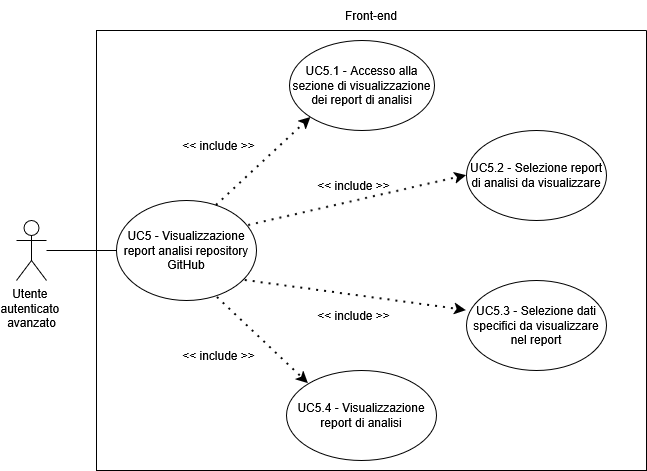

The diagram above was exported from draw.io. Its source (the exported page's mxGraphModel, read from the mxfile embedded in the PNG):
<mxGraphModel dx="1426" dy="759" grid="1" gridSize="10" guides="1" tooltips="1" connect="1" arrows="1" fold="1" page="1" pageScale="1" pageWidth="850" pageHeight="1100" math="0" shadow="0">
  <root>
    <mxCell id="0" />
    <mxCell id="1" parent="0" />
    <mxCell id="SMyp3PwJAXLeAx2MYV7U-1" parent="1" style="shape=umlActor;verticalLabelPosition=bottom;verticalAlign=top;html=1;outlineConnect=0;" value="&lt;div&gt;Utente&amp;nbsp;&lt;/div&gt;&lt;div&gt;autenticato&amp;nbsp;&lt;/div&gt;&lt;div&gt;avanzato&lt;/div&gt;" vertex="1">
      <mxGeometry height="60" width="30" x="80" y="350" as="geometry" />
    </mxCell>
    <mxCell id="SMyp3PwJAXLeAx2MYV7U-2" parent="1" style="swimlane;startSize=0;" value="" vertex="1">
      <mxGeometry height="440" width="550" x="160" y="160" as="geometry">
        <mxRectangle height="40" width="50" x="270" y="110" as="alternateBounds" />
      </mxGeometry>
    </mxCell>
    <mxCell id="SMyp3PwJAXLeAx2MYV7U-3" parent="SMyp3PwJAXLeAx2MYV7U-2" style="ellipse;whiteSpace=wrap;html=1;" value="UC5 - Visualizzazione report analisi repository GitHub" vertex="1">
      <mxGeometry height="100" width="140" x="20" y="170" as="geometry" />
    </mxCell>
    <mxCell id="SMyp3PwJAXLeAx2MYV7U-4" parent="SMyp3PwJAXLeAx2MYV7U-2" style="ellipse;whiteSpace=wrap;html=1;" value="UC5.1 - Accesso alla sezione di visualizzazione dei report di analisi" vertex="1">
      <mxGeometry height="90" width="145" x="193" y="10" as="geometry" />
    </mxCell>
    <mxCell id="SMyp3PwJAXLeAx2MYV7U-5" edge="1" parent="SMyp3PwJAXLeAx2MYV7U-2" source="SMyp3PwJAXLeAx2MYV7U-3" style="endArrow=classic;dashed=1;html=1;dashPattern=1 3;strokeWidth=2;rounded=0;entryX=0;entryY=1;entryDx=0;entryDy=0;strokeColor=default;curved=0;endFill=1;endSize=6;exitX=0.714;exitY=0.05;exitDx=0;exitDy=0;exitPerimeter=0;" target="SMyp3PwJAXLeAx2MYV7U-4" value="">
      <mxGeometry height="50" relative="1" width="50" as="geometry">
        <mxPoint x="130" y="300" as="sourcePoint" />
        <mxPoint x="180" y="250" as="targetPoint" />
      </mxGeometry>
    </mxCell>
    <mxCell id="SMyp3PwJAXLeAx2MYV7U-6" parent="SMyp3PwJAXLeAx2MYV7U-2" style="text;html=1;whiteSpace=wrap;strokeColor=none;fillColor=none;align=center;verticalAlign=middle;rounded=0;" value="&amp;lt;&amp;lt; include &amp;gt;&amp;gt;" vertex="1">
      <mxGeometry height="30" width="95" x="210" y="140" as="geometry" />
    </mxCell>
    <mxCell id="SMyp3PwJAXLeAx2MYV7U-7" parent="SMyp3PwJAXLeAx2MYV7U-2" style="ellipse;whiteSpace=wrap;html=1;" value="UC5.2 - Selezione report di analisi da visualizzare" vertex="1">
      <mxGeometry height="90" width="140" x="370" y="100" as="geometry" />
    </mxCell>
    <mxCell id="SMyp3PwJAXLeAx2MYV7U-8" edge="1" parent="SMyp3PwJAXLeAx2MYV7U-2" source="SMyp3PwJAXLeAx2MYV7U-3" style="endArrow=classic;dashed=1;html=1;dashPattern=1 3;strokeWidth=2;rounded=0;entryX=0;entryY=0.5;entryDx=0;entryDy=0;exitX=0.944;exitY=0.25;exitDx=0;exitDy=0;strokeColor=default;curved=0;endFill=1;endSize=6;exitPerimeter=0;" target="SMyp3PwJAXLeAx2MYV7U-7" value="">
      <mxGeometry height="50" relative="1" width="50" as="geometry">
        <mxPoint x="170" y="370" as="sourcePoint" />
        <mxPoint x="170" y="280" as="targetPoint" />
      </mxGeometry>
    </mxCell>
    <mxCell id="SMyp3PwJAXLeAx2MYV7U-9" parent="SMyp3PwJAXLeAx2MYV7U-2" style="text;html=1;whiteSpace=wrap;strokeColor=none;fillColor=none;align=center;verticalAlign=middle;rounded=0;" value="&amp;lt;&amp;lt; include &amp;gt;&amp;gt;" vertex="1">
      <mxGeometry height="30" width="95" x="210" y="270" as="geometry" />
    </mxCell>
    <mxCell id="SMyp3PwJAXLeAx2MYV7U-10" parent="SMyp3PwJAXLeAx2MYV7U-2" style="ellipse;whiteSpace=wrap;html=1;" value="UC5.3 - Selezione dati specifici da visualizzare nel report" vertex="1">
      <mxGeometry height="90" width="140" x="370" y="250" as="geometry" />
    </mxCell>
    <mxCell id="SMyp3PwJAXLeAx2MYV7U-11" edge="1" parent="SMyp3PwJAXLeAx2MYV7U-2" source="SMyp3PwJAXLeAx2MYV7U-3" style="endArrow=classic;dashed=1;html=1;dashPattern=1 3;strokeWidth=2;rounded=0;entryX=0;entryY=0.333;entryDx=0;entryDy=0;exitX=0.92;exitY=0.8;exitDx=0;exitDy=0;strokeColor=default;curved=0;endFill=1;endSize=6;entryPerimeter=0;exitPerimeter=0;" target="SMyp3PwJAXLeAx2MYV7U-10" value="">
      <mxGeometry height="50" relative="1" width="50" as="geometry">
        <mxPoint x="190" y="410" as="sourcePoint" />
        <mxPoint x="200" y="450" as="targetPoint" />
      </mxGeometry>
    </mxCell>
    <mxCell id="SMyp3PwJAXLeAx2MYV7U-12" parent="SMyp3PwJAXLeAx2MYV7U-2" style="text;html=1;whiteSpace=wrap;strokeColor=none;fillColor=none;align=center;verticalAlign=middle;rounded=0;" value="&amp;lt;&amp;lt; include &amp;gt;&amp;gt;" vertex="1">
      <mxGeometry height="30" width="95" x="75" y="100" as="geometry" />
    </mxCell>
    <mxCell id="SMyp3PwJAXLeAx2MYV7U-15" parent="SMyp3PwJAXLeAx2MYV7U-2" style="text;html=1;whiteSpace=wrap;strokeColor=none;fillColor=none;align=center;verticalAlign=middle;rounded=0;" value="&amp;lt;&amp;lt; include &amp;gt;&amp;gt;" vertex="1">
      <mxGeometry height="30" width="95" x="75" y="310" as="geometry" />
    </mxCell>
    <mxCell id="SMyp3PwJAXLeAx2MYV7U-16" parent="SMyp3PwJAXLeAx2MYV7U-2" style="ellipse;whiteSpace=wrap;html=1;" value="UC5.4 - Visualizzazione report di analisi" vertex="1">
      <mxGeometry height="90" width="150" x="190" y="340" as="geometry" />
    </mxCell>
    <mxCell id="SMyp3PwJAXLeAx2MYV7U-17" edge="1" parent="SMyp3PwJAXLeAx2MYV7U-2" source="SMyp3PwJAXLeAx2MYV7U-3" style="endArrow=classic;dashed=1;html=1;dashPattern=1 3;strokeWidth=2;rounded=0;entryX=0;entryY=0;entryDx=0;entryDy=0;strokeColor=default;curved=0;endFill=1;endSize=6;exitX=0.721;exitY=0.97;exitDx=0;exitDy=0;exitPerimeter=0;" target="SMyp3PwJAXLeAx2MYV7U-16" value="">
      <mxGeometry height="50" relative="1" width="50" as="geometry">
        <mxPoint x="100" y="348" as="sourcePoint" />
        <mxPoint x="163" y="560" as="targetPoint" />
      </mxGeometry>
    </mxCell>
    <mxCell id="SMyp3PwJAXLeAx2MYV7U-13" edge="1" parent="1" source="SMyp3PwJAXLeAx2MYV7U-1" style="endArrow=none;html=1;rounded=0;entryX=0;entryY=0.5;entryDx=0;entryDy=0;" target="SMyp3PwJAXLeAx2MYV7U-3" value="">
      <mxGeometry height="50" relative="1" width="50" as="geometry">
        <mxPoint x="210" y="520" as="sourcePoint" />
        <mxPoint x="260" y="470" as="targetPoint" />
      </mxGeometry>
    </mxCell>
    <mxCell id="SMyp3PwJAXLeAx2MYV7U-14" parent="1" style="text;html=1;whiteSpace=wrap;strokeColor=none;fillColor=none;align=center;verticalAlign=middle;rounded=0;autosize=1;resizable=0;" value="Front-end" vertex="1">
      <mxGeometry height="30" width="80" x="395" y="130" as="geometry" />
    </mxCell>
  </root>
</mxGraphModel>